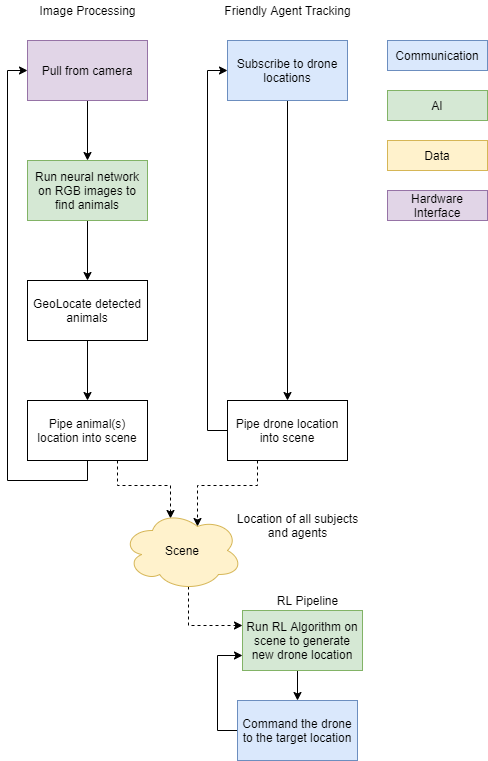

The diagram above was exported from draw.io. Its source (the exported page's mxGraphModel, read from the mxfile embedded in the PNG):
<mxGraphModel dx="2062" dy="1154" grid="1" gridSize="10" guides="1" tooltips="1" connect="1" arrows="0" fold="1" page="1" pageScale="1" pageWidth="850" pageHeight="1100" math="0" shadow="0">
  <root>
    <mxCell id="gD3DnvTOZK1CWieXtmTQ-0" />
    <mxCell id="gD3DnvTOZK1CWieXtmTQ-1" parent="gD3DnvTOZK1CWieXtmTQ-0" />
    <mxCell id="gD3DnvTOZK1CWieXtmTQ-11" style="edgeStyle=orthogonalEdgeStyle;rounded=0;orthogonalLoop=1;jettySize=auto;html=1;exitX=0.5;exitY=1;exitDx=0;exitDy=0;entryX=0.5;entryY=0;entryDx=0;entryDy=0;startArrow=none;startFill=0;" parent="gD3DnvTOZK1CWieXtmTQ-1" source="gD3DnvTOZK1CWieXtmTQ-5" target="gD3DnvTOZK1CWieXtmTQ-6" edge="1">
      <mxGeometry relative="1" as="geometry" />
    </mxCell>
    <mxCell id="gD3DnvTOZK1CWieXtmTQ-5" value="Pull from camera" style="rounded=0;whiteSpace=wrap;html=1;fillColor=#e1d5e7;strokeColor=#9673a6;" parent="gD3DnvTOZK1CWieXtmTQ-1" vertex="1">
      <mxGeometry x="240" y="80" width="120" height="60" as="geometry" />
    </mxCell>
    <mxCell id="wLXKxBqk4ZxYoWcS7wwe-2" style="edgeStyle=orthogonalEdgeStyle;rounded=0;orthogonalLoop=1;jettySize=auto;html=1;exitX=0.5;exitY=1;exitDx=0;exitDy=0;" edge="1" parent="gD3DnvTOZK1CWieXtmTQ-1" source="gD3DnvTOZK1CWieXtmTQ-6" target="gD3DnvTOZK1CWieXtmTQ-8">
      <mxGeometry relative="1" as="geometry" />
    </mxCell>
    <mxCell id="gD3DnvTOZK1CWieXtmTQ-6" value="Run neural network on RGB images to find animals" style="rounded=0;whiteSpace=wrap;html=1;fillColor=#d5e8d4;strokeColor=#82b366;" parent="gD3DnvTOZK1CWieXtmTQ-1" vertex="1">
      <mxGeometry x="240" y="200" width="120" height="60" as="geometry" />
    </mxCell>
    <mxCell id="gD3DnvTOZK1CWieXtmTQ-14" style="edgeStyle=orthogonalEdgeStyle;rounded=0;orthogonalLoop=1;jettySize=auto;html=1;exitX=0.5;exitY=1;exitDx=0;exitDy=0;entryX=0.5;entryY=0;entryDx=0;entryDy=0;startArrow=none;startFill=0;" parent="gD3DnvTOZK1CWieXtmTQ-1" source="gD3DnvTOZK1CWieXtmTQ-8" target="gD3DnvTOZK1CWieXtmTQ-9" edge="1">
      <mxGeometry relative="1" as="geometry" />
    </mxCell>
    <mxCell id="gD3DnvTOZK1CWieXtmTQ-8" value="GeoLocate detected animals" style="rounded=0;whiteSpace=wrap;html=1;" parent="gD3DnvTOZK1CWieXtmTQ-1" vertex="1">
      <mxGeometry x="240" y="320" width="120" height="60" as="geometry" />
    </mxCell>
    <mxCell id="gD3DnvTOZK1CWieXtmTQ-10" style="edgeStyle=orthogonalEdgeStyle;rounded=0;orthogonalLoop=1;jettySize=auto;html=1;exitX=0.5;exitY=1;exitDx=0;exitDy=0;entryX=0;entryY=0.5;entryDx=0;entryDy=0;startArrow=none;startFill=0;" parent="gD3DnvTOZK1CWieXtmTQ-1" source="gD3DnvTOZK1CWieXtmTQ-9" target="gD3DnvTOZK1CWieXtmTQ-5" edge="1">
      <mxGeometry relative="1" as="geometry" />
    </mxCell>
    <mxCell id="gD3DnvTOZK1CWieXtmTQ-26" style="edgeStyle=orthogonalEdgeStyle;rounded=0;orthogonalLoop=1;jettySize=auto;html=1;exitX=0.75;exitY=1;exitDx=0;exitDy=0;entryX=0.4;entryY=0.1;entryDx=0;entryDy=0;entryPerimeter=0;startArrow=none;startFill=0;dashed=1;" parent="gD3DnvTOZK1CWieXtmTQ-1" source="gD3DnvTOZK1CWieXtmTQ-9" target="gD3DnvTOZK1CWieXtmTQ-24" edge="1">
      <mxGeometry relative="1" as="geometry" />
    </mxCell>
    <mxCell id="gD3DnvTOZK1CWieXtmTQ-9" value="Pipe animal(s) location into scene" style="rounded=0;whiteSpace=wrap;html=1;" parent="gD3DnvTOZK1CWieXtmTQ-1" vertex="1">
      <mxGeometry x="240" y="440" width="120" height="60" as="geometry" />
    </mxCell>
    <mxCell id="gD3DnvTOZK1CWieXtmTQ-15" value="Image Processing" style="text;html=1;align=center;verticalAlign=middle;resizable=0;points=[];autosize=1;" parent="gD3DnvTOZK1CWieXtmTQ-1" vertex="1">
      <mxGeometry x="245" y="40" width="110" height="20" as="geometry" />
    </mxCell>
    <mxCell id="gD3DnvTOZK1CWieXtmTQ-18" style="edgeStyle=orthogonalEdgeStyle;rounded=0;orthogonalLoop=1;jettySize=auto;html=1;exitX=0.5;exitY=1;exitDx=0;exitDy=0;entryX=0.5;entryY=0;entryDx=0;entryDy=0;startArrow=none;startFill=0;" parent="gD3DnvTOZK1CWieXtmTQ-1" source="gD3DnvTOZK1CWieXtmTQ-16" target="gD3DnvTOZK1CWieXtmTQ-17" edge="1">
      <mxGeometry relative="1" as="geometry" />
    </mxCell>
    <mxCell id="gD3DnvTOZK1CWieXtmTQ-16" value="Subscribe to drone locations" style="rounded=0;whiteSpace=wrap;html=1;fillColor=#dae8fc;strokeColor=#6c8ebf;" parent="gD3DnvTOZK1CWieXtmTQ-1" vertex="1">
      <mxGeometry x="440" y="80" width="120" height="60" as="geometry" />
    </mxCell>
    <mxCell id="gD3DnvTOZK1CWieXtmTQ-19" style="edgeStyle=orthogonalEdgeStyle;rounded=0;orthogonalLoop=1;jettySize=auto;html=1;exitX=0;exitY=0.5;exitDx=0;exitDy=0;entryX=0;entryY=0.5;entryDx=0;entryDy=0;startArrow=none;startFill=0;" parent="gD3DnvTOZK1CWieXtmTQ-1" source="gD3DnvTOZK1CWieXtmTQ-17" target="gD3DnvTOZK1CWieXtmTQ-16" edge="1">
      <mxGeometry relative="1" as="geometry" />
    </mxCell>
    <mxCell id="gD3DnvTOZK1CWieXtmTQ-25" style="edgeStyle=orthogonalEdgeStyle;rounded=0;orthogonalLoop=1;jettySize=auto;html=1;exitX=0.25;exitY=1;exitDx=0;exitDy=0;entryX=0.625;entryY=0.2;entryDx=0;entryDy=0;entryPerimeter=0;startArrow=none;startFill=0;dashed=1;" parent="gD3DnvTOZK1CWieXtmTQ-1" source="gD3DnvTOZK1CWieXtmTQ-17" target="gD3DnvTOZK1CWieXtmTQ-24" edge="1">
      <mxGeometry relative="1" as="geometry" />
    </mxCell>
    <mxCell id="gD3DnvTOZK1CWieXtmTQ-17" value="Pipe drone location into scene" style="rounded=0;whiteSpace=wrap;html=1;" parent="gD3DnvTOZK1CWieXtmTQ-1" vertex="1">
      <mxGeometry x="440" y="440" width="120" height="60" as="geometry" />
    </mxCell>
    <mxCell id="gD3DnvTOZK1CWieXtmTQ-20" value="Friendly Agent Tracking" style="text;html=1;align=center;verticalAlign=middle;resizable=0;points=[];autosize=1;" parent="gD3DnvTOZK1CWieXtmTQ-1" vertex="1">
      <mxGeometry x="430" y="40" width="140" height="20" as="geometry" />
    </mxCell>
    <mxCell id="wLXKxBqk4ZxYoWcS7wwe-0" style="edgeStyle=orthogonalEdgeStyle;rounded=0;orthogonalLoop=1;jettySize=auto;html=1;exitX=0.5;exitY=1;exitDx=0;exitDy=0;entryX=0.5;entryY=0;entryDx=0;entryDy=0;" edge="1" parent="gD3DnvTOZK1CWieXtmTQ-1" source="gD3DnvTOZK1CWieXtmTQ-21" target="gD3DnvTOZK1CWieXtmTQ-22">
      <mxGeometry relative="1" as="geometry" />
    </mxCell>
    <mxCell id="gD3DnvTOZK1CWieXtmTQ-21" value="Run RL Algorithm on scene to generate new drone location" style="rounded=0;whiteSpace=wrap;html=1;fillColor=#d5e8d4;strokeColor=#82b366;" parent="gD3DnvTOZK1CWieXtmTQ-1" vertex="1">
      <mxGeometry x="455" y="650" width="120" height="60" as="geometry" />
    </mxCell>
    <mxCell id="gD3DnvTOZK1CWieXtmTQ-23" style="edgeStyle=orthogonalEdgeStyle;rounded=0;orthogonalLoop=1;jettySize=auto;html=1;exitX=0;exitY=0.5;exitDx=0;exitDy=0;entryX=0;entryY=0.75;entryDx=0;entryDy=0;startArrow=none;startFill=0;" parent="gD3DnvTOZK1CWieXtmTQ-1" source="gD3DnvTOZK1CWieXtmTQ-22" target="gD3DnvTOZK1CWieXtmTQ-21" edge="1">
      <mxGeometry relative="1" as="geometry" />
    </mxCell>
    <mxCell id="gD3DnvTOZK1CWieXtmTQ-22" value="Command the drone to the target location" style="rounded=0;whiteSpace=wrap;html=1;fillColor=#dae8fc;strokeColor=#6c8ebf;" parent="gD3DnvTOZK1CWieXtmTQ-1" vertex="1">
      <mxGeometry x="450" y="740" width="120" height="60" as="geometry" />
    </mxCell>
    <mxCell id="gD3DnvTOZK1CWieXtmTQ-27" style="edgeStyle=orthogonalEdgeStyle;rounded=0;orthogonalLoop=1;jettySize=auto;html=1;exitX=0.55;exitY=0.95;exitDx=0;exitDy=0;exitPerimeter=0;entryX=0;entryY=0.25;entryDx=0;entryDy=0;dashed=1;startArrow=none;startFill=0;" parent="gD3DnvTOZK1CWieXtmTQ-1" source="gD3DnvTOZK1CWieXtmTQ-24" target="gD3DnvTOZK1CWieXtmTQ-21" edge="1">
      <mxGeometry relative="1" as="geometry">
        <Array as="points">
          <mxPoint x="401" y="665" />
        </Array>
      </mxGeometry>
    </mxCell>
    <mxCell id="gD3DnvTOZK1CWieXtmTQ-24" value="Scene" style="ellipse;shape=cloud;whiteSpace=wrap;html=1;fillColor=#fff2cc;strokeColor=#d6b656;" parent="gD3DnvTOZK1CWieXtmTQ-1" vertex="1">
      <mxGeometry x="335" y="550" width="120" height="80" as="geometry" />
    </mxCell>
    <mxCell id="gD3DnvTOZK1CWieXtmTQ-29" value="Location of all subjects&lt;br&gt;and agents" style="text;html=1;align=center;verticalAlign=middle;resizable=0;points=[];autosize=1;" parent="gD3DnvTOZK1CWieXtmTQ-1" vertex="1">
      <mxGeometry x="440" y="550" width="140" height="30" as="geometry" />
    </mxCell>
    <mxCell id="g_M710W205i-7II2n8SC-3" value="RL Pipeline" style="text;html=1;align=center;verticalAlign=middle;resizable=0;points=[];autosize=1;" parent="gD3DnvTOZK1CWieXtmTQ-1" vertex="1">
      <mxGeometry x="480" y="630" width="80" height="20" as="geometry" />
    </mxCell>
    <mxCell id="g_M710W205i-7II2n8SC-4" value="Communication" style="rounded=0;whiteSpace=wrap;html=1;fillColor=#dae8fc;strokeColor=#6c8ebf;" parent="gD3DnvTOZK1CWieXtmTQ-1" vertex="1">
      <mxGeometry x="600" y="80" width="100" height="30" as="geometry" />
    </mxCell>
    <mxCell id="g_M710W205i-7II2n8SC-6" value="AI" style="rounded=0;whiteSpace=wrap;html=1;fillColor=#d5e8d4;strokeColor=#82b366;" parent="gD3DnvTOZK1CWieXtmTQ-1" vertex="1">
      <mxGeometry x="600" y="130" width="100" height="30" as="geometry" />
    </mxCell>
    <mxCell id="g_M710W205i-7II2n8SC-7" value="Data" style="rounded=0;whiteSpace=wrap;html=1;fillColor=#fff2cc;strokeColor=#d6b656;" parent="gD3DnvTOZK1CWieXtmTQ-1" vertex="1">
      <mxGeometry x="600" y="180" width="100" height="30" as="geometry" />
    </mxCell>
    <mxCell id="g_M710W205i-7II2n8SC-8" value="Hardware Interface" style="rounded=0;whiteSpace=wrap;html=1;fillColor=#e1d5e7;strokeColor=#9673a6;" parent="gD3DnvTOZK1CWieXtmTQ-1" vertex="1">
      <mxGeometry x="600" y="230" width="100" height="30" as="geometry" />
    </mxCell>
  </root>
</mxGraphModel>